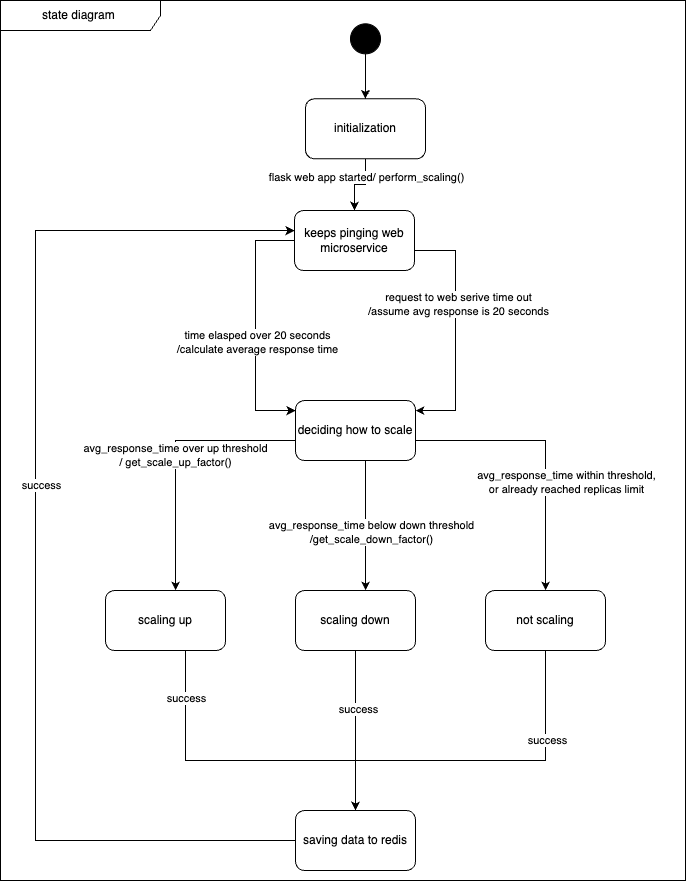

The diagram above was exported from draw.io. Its source (the exported page's mxGraphModel, read from the mxfile embedded in the PNG):
<mxGraphModel dx="3129" dy="1245" grid="1" gridSize="10" guides="1" tooltips="1" connect="1" arrows="1" fold="1" page="1" pageScale="1" pageWidth="827" pageHeight="1169" math="0" shadow="0">
  <root>
    <mxCell id="0" />
    <mxCell id="1" parent="0" />
    <mxCell id="uKbTIovRvjsynMm6hPCm-26" style="edgeStyle=orthogonalEdgeStyle;rounded=0;orthogonalLoop=1;jettySize=auto;html=1;" edge="1" parent="1" source="uKbTIovRvjsynMm6hPCm-19" target="uKbTIovRvjsynMm6hPCm-20">
      <mxGeometry relative="1" as="geometry">
        <mxPoint x="-150.00238095238097" y="800" as="sourcePoint" />
        <mxPoint x="-120.00238095238119" y="1190" as="targetPoint" />
        <Array as="points">
          <mxPoint x="-190" y="920" />
          <mxPoint x="-190" y="1090" />
        </Array>
      </mxGeometry>
    </mxCell>
    <mxCell id="uKbTIovRvjsynMm6hPCm-27" value="time elasped over 20 seconds&lt;br&gt;/calculate average response time" style="edgeLabel;html=1;align=center;verticalAlign=middle;resizable=0;points=[];" vertex="1" connectable="0" parent="uKbTIovRvjsynMm6hPCm-26">
      <mxGeometry x="-0.6321" y="1" relative="1" as="geometry">
        <mxPoint y="94" as="offset" />
      </mxGeometry>
    </mxCell>
    <mxCell id="uKbTIovRvjsynMm6hPCm-39" style="edgeStyle=orthogonalEdgeStyle;rounded=0;orthogonalLoop=1;jettySize=auto;html=1;" edge="1" parent="1" source="uKbTIovRvjsynMm6hPCm-19" target="uKbTIovRvjsynMm6hPCm-20">
      <mxGeometry relative="1" as="geometry">
        <Array as="points">
          <mxPoint x="10" y="930" />
          <mxPoint x="10" y="1090" />
        </Array>
      </mxGeometry>
    </mxCell>
    <mxCell id="uKbTIovRvjsynMm6hPCm-40" value="request to web serive time out&lt;br&gt;/assume avg response is 20 seconds" style="edgeLabel;html=1;align=center;verticalAlign=middle;resizable=0;points=[];" vertex="1" connectable="0" parent="uKbTIovRvjsynMm6hPCm-39">
      <mxGeometry x="-0.212" y="2" relative="1" as="geometry">
        <mxPoint as="offset" />
      </mxGeometry>
    </mxCell>
    <mxCell id="uKbTIovRvjsynMm6hPCm-19" value="keeps pinging web microservice" style="rounded=1;whiteSpace=wrap;html=1;" vertex="1" parent="1">
      <mxGeometry x="-151" y="890" width="120" height="60" as="geometry" />
    </mxCell>
    <mxCell id="uKbTIovRvjsynMm6hPCm-28" value="avg_response_time over up threshold&lt;br&gt;/ get_scale_up_factor()" style="edgeStyle=orthogonalEdgeStyle;rounded=0;orthogonalLoop=1;jettySize=auto;html=1;" edge="1" parent="1" source="uKbTIovRvjsynMm6hPCm-20" target="uKbTIovRvjsynMm6hPCm-21">
      <mxGeometry relative="1" as="geometry">
        <Array as="points">
          <mxPoint x="-270" y="1120" />
        </Array>
      </mxGeometry>
    </mxCell>
    <mxCell id="uKbTIovRvjsynMm6hPCm-29" style="edgeStyle=orthogonalEdgeStyle;rounded=0;orthogonalLoop=1;jettySize=auto;html=1;" edge="1" parent="1" source="uKbTIovRvjsynMm6hPCm-20" target="uKbTIovRvjsynMm6hPCm-22">
      <mxGeometry relative="1" as="geometry">
        <Array as="points">
          <mxPoint x="-80" y="1240" />
          <mxPoint x="-80" y="1240" />
        </Array>
      </mxGeometry>
    </mxCell>
    <mxCell id="uKbTIovRvjsynMm6hPCm-30" value="avg_response_time below down threshold&lt;br&gt;/get_scale_down_factor()" style="edgeLabel;html=1;align=center;verticalAlign=middle;resizable=0;points=[];" vertex="1" connectable="0" parent="uKbTIovRvjsynMm6hPCm-29">
      <mxGeometry x="-0.1122" relative="1" as="geometry">
        <mxPoint x="5" y="13" as="offset" />
      </mxGeometry>
    </mxCell>
    <mxCell id="uKbTIovRvjsynMm6hPCm-20" value="deciding how to scale" style="rounded=1;whiteSpace=wrap;html=1;" vertex="1" parent="1">
      <mxGeometry x="-150" y="1080" width="120" height="60" as="geometry" />
    </mxCell>
    <mxCell id="uKbTIovRvjsynMm6hPCm-33" style="edgeStyle=orthogonalEdgeStyle;rounded=0;orthogonalLoop=1;jettySize=auto;html=1;" edge="1" parent="1" source="uKbTIovRvjsynMm6hPCm-21" target="uKbTIovRvjsynMm6hPCm-24">
      <mxGeometry relative="1" as="geometry">
        <Array as="points">
          <mxPoint x="-260" y="1440" />
        </Array>
      </mxGeometry>
    </mxCell>
    <mxCell id="uKbTIovRvjsynMm6hPCm-38" value="success" style="edgeLabel;html=1;align=center;verticalAlign=middle;resizable=0;points=[];" vertex="1" connectable="0" parent="uKbTIovRvjsynMm6hPCm-33">
      <mxGeometry x="-0.7096" relative="1" as="geometry">
        <mxPoint as="offset" />
      </mxGeometry>
    </mxCell>
    <mxCell id="uKbTIovRvjsynMm6hPCm-21" value="scaling up" style="rounded=1;whiteSpace=wrap;html=1;" vertex="1" parent="1">
      <mxGeometry x="-340" y="1270" width="120" height="60" as="geometry" />
    </mxCell>
    <mxCell id="uKbTIovRvjsynMm6hPCm-34" style="edgeStyle=orthogonalEdgeStyle;rounded=0;orthogonalLoop=1;jettySize=auto;html=1;" edge="1" parent="1" source="uKbTIovRvjsynMm6hPCm-22" target="uKbTIovRvjsynMm6hPCm-24">
      <mxGeometry relative="1" as="geometry" />
    </mxCell>
    <mxCell id="uKbTIovRvjsynMm6hPCm-37" value="success" style="edgeLabel;html=1;align=center;verticalAlign=middle;resizable=0;points=[];" vertex="1" connectable="0" parent="uKbTIovRvjsynMm6hPCm-34">
      <mxGeometry x="-0.2811" y="2" relative="1" as="geometry">
        <mxPoint as="offset" />
      </mxGeometry>
    </mxCell>
    <mxCell id="uKbTIovRvjsynMm6hPCm-22" value="scaling down" style="rounded=1;whiteSpace=wrap;html=1;" vertex="1" parent="1">
      <mxGeometry x="-150" y="1270" width="120" height="60" as="geometry" />
    </mxCell>
    <mxCell id="uKbTIovRvjsynMm6hPCm-35" style="edgeStyle=orthogonalEdgeStyle;rounded=0;orthogonalLoop=1;jettySize=auto;html=1;" edge="1" parent="1" source="uKbTIovRvjsynMm6hPCm-23" target="uKbTIovRvjsynMm6hPCm-24">
      <mxGeometry relative="1" as="geometry">
        <Array as="points">
          <mxPoint x="100" y="1440" />
          <mxPoint x="-90" y="1440" />
        </Array>
      </mxGeometry>
    </mxCell>
    <mxCell id="uKbTIovRvjsynMm6hPCm-36" value="success" style="edgeLabel;html=1;align=center;verticalAlign=middle;resizable=0;points=[];" vertex="1" connectable="0" parent="uKbTIovRvjsynMm6hPCm-35">
      <mxGeometry x="-0.4935" y="1" relative="1" as="geometry">
        <mxPoint as="offset" />
      </mxGeometry>
    </mxCell>
    <mxCell id="uKbTIovRvjsynMm6hPCm-23" value="not scaling" style="rounded=1;whiteSpace=wrap;html=1;" vertex="1" parent="1">
      <mxGeometry x="40" y="1270" width="120" height="60" as="geometry" />
    </mxCell>
    <mxCell id="uKbTIovRvjsynMm6hPCm-47" style="edgeStyle=orthogonalEdgeStyle;rounded=0;orthogonalLoop=1;jettySize=auto;html=1;" edge="1" parent="1" source="uKbTIovRvjsynMm6hPCm-24" target="uKbTIovRvjsynMm6hPCm-19">
      <mxGeometry relative="1" as="geometry">
        <Array as="points">
          <mxPoint x="-410" y="1520" />
          <mxPoint x="-410" y="910" />
        </Array>
      </mxGeometry>
    </mxCell>
    <mxCell id="uKbTIovRvjsynMm6hPCm-48" value="success" style="edgeLabel;html=1;align=center;verticalAlign=middle;resizable=0;points=[];" vertex="1" connectable="0" parent="uKbTIovRvjsynMm6hPCm-47">
      <mxGeometry x="0.0931" y="-5" relative="1" as="geometry">
        <mxPoint as="offset" />
      </mxGeometry>
    </mxCell>
    <mxCell id="uKbTIovRvjsynMm6hPCm-24" value="saving data to redis" style="rounded=1;whiteSpace=wrap;html=1;" vertex="1" parent="1">
      <mxGeometry x="-150" y="1490" width="120" height="60" as="geometry" />
    </mxCell>
    <mxCell id="uKbTIovRvjsynMm6hPCm-31" style="edgeStyle=orthogonalEdgeStyle;rounded=0;orthogonalLoop=1;jettySize=auto;html=1;" edge="1" parent="1" source="uKbTIovRvjsynMm6hPCm-20" target="uKbTIovRvjsynMm6hPCm-23">
      <mxGeometry relative="1" as="geometry">
        <Array as="points">
          <mxPoint x="100" y="1120" />
        </Array>
      </mxGeometry>
    </mxCell>
    <mxCell id="uKbTIovRvjsynMm6hPCm-32" value="avg_response_time within threshold, &lt;br&gt;or already reached replicas limit" style="edgeLabel;html=1;align=center;verticalAlign=middle;resizable=0;points=[];" vertex="1" connectable="0" parent="uKbTIovRvjsynMm6hPCm-31">
      <mxGeometry x="0.1368" y="-1" relative="1" as="geometry">
        <mxPoint x="21" y="11" as="offset" />
      </mxGeometry>
    </mxCell>
    <mxCell id="uKbTIovRvjsynMm6hPCm-45" style="edgeStyle=orthogonalEdgeStyle;rounded=0;orthogonalLoop=1;jettySize=auto;html=1;" edge="1" parent="1" source="uKbTIovRvjsynMm6hPCm-56" target="uKbTIovRvjsynMm6hPCm-19">
      <mxGeometry relative="1" as="geometry">
        <mxPoint x="-81" y="855.0000000000002" as="sourcePoint" />
      </mxGeometry>
    </mxCell>
    <mxCell id="uKbTIovRvjsynMm6hPCm-46" value="flask web app started/ perform_scaling()" style="edgeLabel;html=1;align=center;verticalAlign=middle;resizable=0;points=[];" vertex="1" connectable="0" parent="uKbTIovRvjsynMm6hPCm-45">
      <mxGeometry x="-0.4215" relative="1" as="geometry">
        <mxPoint as="offset" />
      </mxGeometry>
    </mxCell>
    <mxCell id="uKbTIovRvjsynMm6hPCm-54" style="edgeStyle=orthogonalEdgeStyle;rounded=0;orthogonalLoop=1;jettySize=auto;html=1;" edge="1" parent="1" source="uKbTIovRvjsynMm6hPCm-55">
      <mxGeometry relative="1" as="geometry">
        <mxPoint x="-80" y="778.33" as="targetPoint" />
      </mxGeometry>
    </mxCell>
    <mxCell id="uKbTIovRvjsynMm6hPCm-55" value="" style="ellipse;fillColor=strokeColor;html=1;" vertex="1" parent="1">
      <mxGeometry x="-95" y="703.33" width="30" height="30" as="geometry" />
    </mxCell>
    <mxCell id="uKbTIovRvjsynMm6hPCm-56" value="initialization" style="rounded=1;whiteSpace=wrap;html=1;" vertex="1" parent="1">
      <mxGeometry x="-140" y="778.33" width="120" height="60" as="geometry" />
    </mxCell>
    <mxCell id="uKbTIovRvjsynMm6hPCm-57" value="state diagram&amp;nbsp;" style="shape=umlFrame;whiteSpace=wrap;html=1;pointerEvents=0;recursiveResize=0;container=1;collapsible=0;width=160;" vertex="1" parent="1">
      <mxGeometry x="-445" y="680" width="685" height="880" as="geometry" />
    </mxCell>
  </root>
</mxGraphModel>